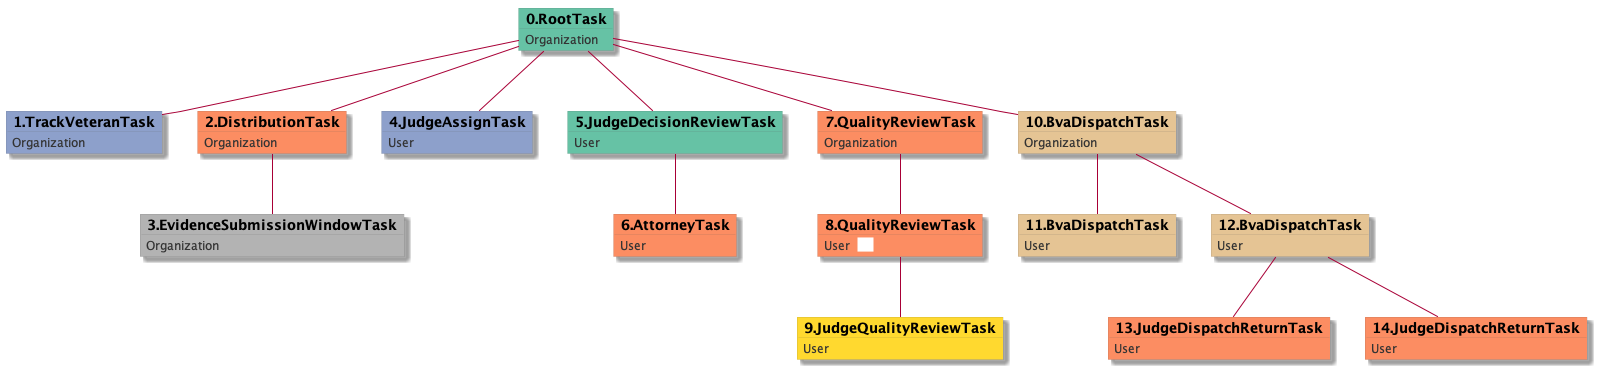

The diagram above was rendered by PlantUML. Its source (embedded in the PNG):
@startuml
skinparam {
  ObjectBorderColor #555
  ObjectBorderThickness 0
  ObjectFontStyle bold
  ObjectFontSize 14
  ObjectAttributeFontColor #333
  ObjectAttributeFontSize 12
}
  object 0.RootTask #66c2a5 {
Organization
}
  object 1.TrackVeteranTask #8da0cb {
Organization
}
  object 2.DistributionTask #fc8d62 {
Organization
}
  object 3.EvidenceSubmissionWindowTask #b3b3b3 {
Organization
}
  object 4.JudgeAssignTask #8da0cb {
User
}
  object 5.JudgeDecisionReviewTask #66c2a5 {
User
}
  object 6.AttorneyTask #fc8d62 {
User
}
  object 7.QualityReviewTask #fc8d62 {
Organization
}
  object 8.QualityReviewTask #fc8d62 {
User  <back:white>    </back>
}
  object 9.JudgeQualityReviewTask #ffd92f {
User
}
  object 10.BvaDispatchTask #e5c494 {
Organization
}
  object 11.BvaDispatchTask #e5c494 {
User
}
  object 12.BvaDispatchTask #e5c494 {
User
}
  object 13.JudgeDispatchReturnTask #fc8d62 {
User
}
  object 14.JudgeDispatchReturnTask #fc8d62 {
User
}
0.RootTask -- 1.TrackVeteranTask
0.RootTask -- 2.DistributionTask
2.DistributionTask -- 3.EvidenceSubmissionWindowTask
0.RootTask -- 4.JudgeAssignTask
0.RootTask -- 5.JudgeDecisionReviewTask
5.JudgeDecisionReviewTask -- 6.AttorneyTask
0.RootTask -- 7.QualityReviewTask
7.QualityReviewTask -- 8.QualityReviewTask
8.QualityReviewTask -- 9.JudgeQualityReviewTask
0.RootTask -- 10.BvaDispatchTask
10.BvaDispatchTask -- 11.BvaDispatchTask
10.BvaDispatchTask -- 12.BvaDispatchTask
12.BvaDispatchTask -- 13.JudgeDispatchReturnTask
12.BvaDispatchTask -- 14.JudgeDispatchReturnTask
@enduml